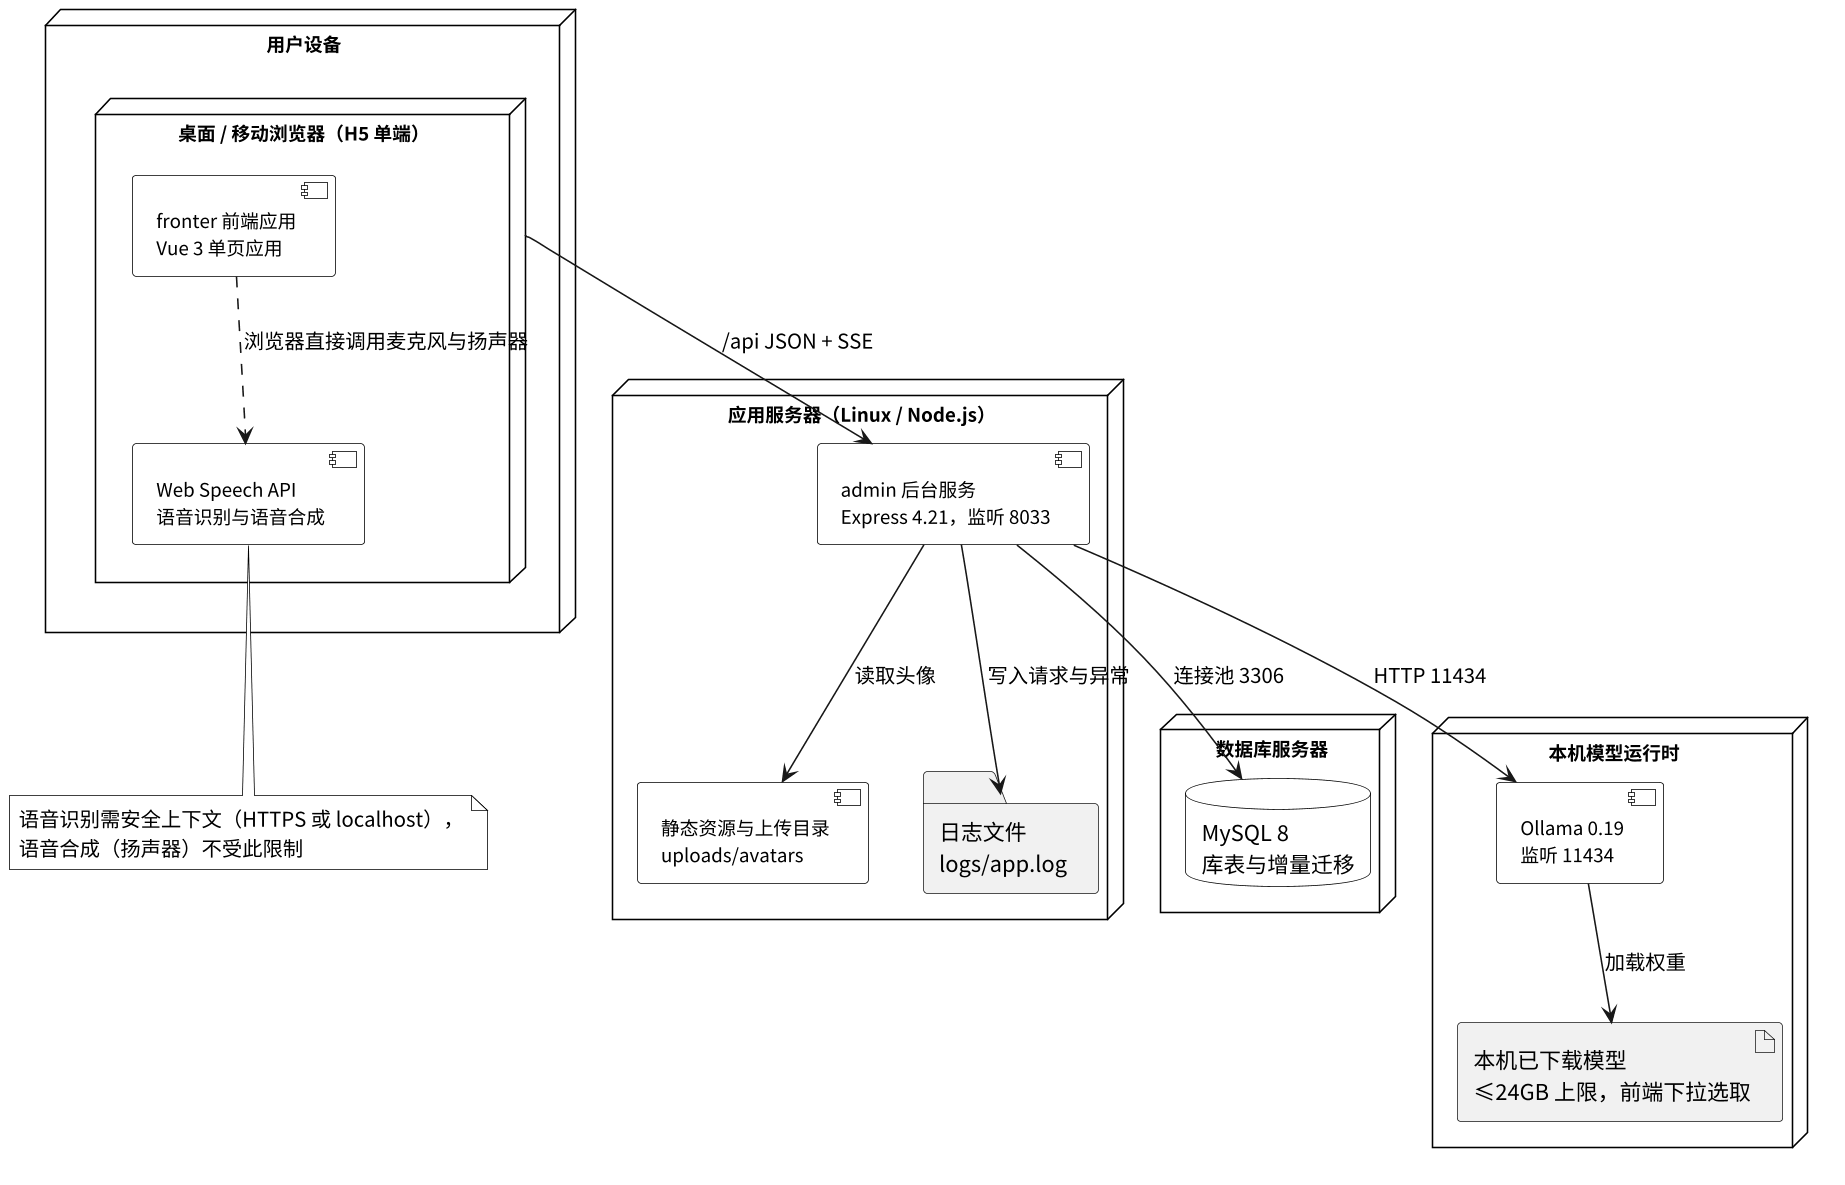

The diagram above was rendered by PlantUML. Its source (embedded in the PNG):
@startuml
skinparamlocked dpi 150
' 马来西亚留学生汉语练习平台 —— 部署图
' 对应设计说明书 4.2；默认端口 4031（前台）/ 8033（后台）/ 3306 / 11434。
skinparam backgroundColor #FFFFFF
skinparam defaultFontName "Noto Sans CJK SC"
skinparam shadowing false
' 设计图交付要求纯黑白，注释框默认是淡黄底，必须显式压掉
skinparam noteBackgroundColor #FFFFFF
skinparam noteBorderColor #000000
skinparam node {
  BackgroundColor #FFFFFF
  BorderColor #000000
  FontSize 12
}
skinparam component {
  BackgroundColor #FFFFFF
  BorderColor #000000
  FontSize 12
}
skinparam database {
  BackgroundColor #FFFFFF
  BorderColor #000000
}

node "用户设备" as DEV {
  node "桌面 / 移动浏览器（H5 单端）" as BROWSER {
    component "fronter 前端应用\nVue 3 单页应用" as WEBAPP
    component "Web Speech API\n语音识别与语音合成" as WEBSPEECH
  }
}

node "应用服务器（Linux / Node.js）" as SERVER {
  component "admin 后台服务\nExpress 4.21，监听 8033" as API
  component "静态资源与上传目录\nuploads/avatars" as STATIC
  folder "日志文件\nlogs/app.log" as LOG
}

node "数据库服务器" as DBSRV {
  database "MySQL 8\n库表与增量迁移" as MYSQL
}

node "本机模型运行时" as AISRV {
  component "Ollama 0.19\n监听 11434" as OLLAMA
  artifact "本机已下载模型\n≤24GB 上限，前端下拉选取" as MODELS
}

BROWSER --> API : /api JSON + SSE
WEBAPP ..> WEBSPEECH : 浏览器直接调用麦克风与扬声器

note bottom of WEBSPEECH
  语音识别需安全上下文（HTTPS 或 localhost），
  语音合成（扬声器）不受此限制
end note

API --> MYSQL : 连接池 3306
API --> OLLAMA : HTTP 11434
API --> LOG : 写入请求与异常
API --> STATIC : 读取头像
OLLAMA --> MODELS : 加载权重
@enduml